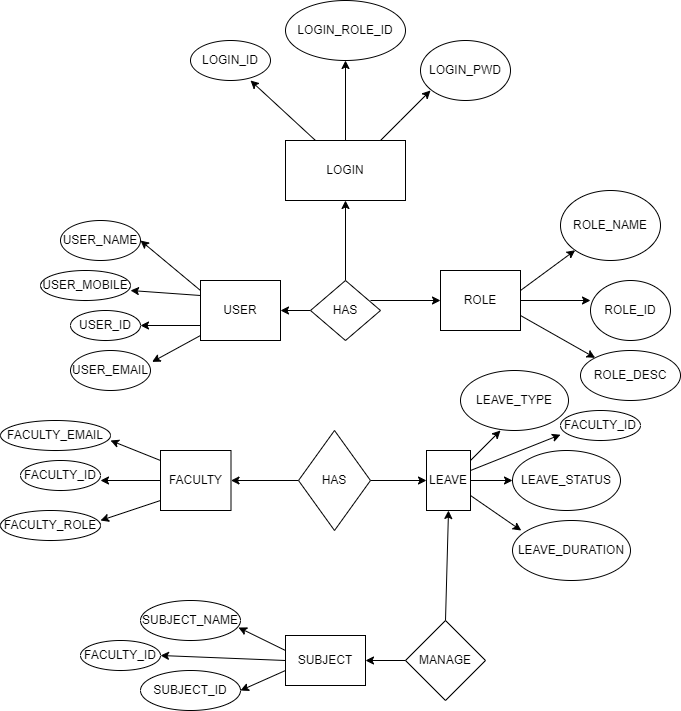

The diagram above was exported from draw.io. Its source (the exported page's mxGraphModel, read from the mxfile embedded in the PNG):
<mxGraphModel dx="1038" dy="579" grid="1" gridSize="10" guides="1" tooltips="1" connect="1" arrows="1" fold="1" page="1" pageScale="1" pageWidth="850" pageHeight="1100" math="0" shadow="0">
  <root>
    <mxCell id="0" />
    <mxCell id="1" parent="0" />
    <mxCell id="PcbiQ_AjhFpN2HS_P0sR-11" style="edgeStyle=orthogonalEdgeStyle;rounded=0;orthogonalLoop=1;jettySize=auto;html=1;" parent="1" source="PcbiQ_AjhFpN2HS_P0sR-10" target="PcbiQ_AjhFpN2HS_P0sR-12" edge="1">
      <mxGeometry relative="1" as="geometry">
        <mxPoint x="340" y="510" as="targetPoint" />
      </mxGeometry>
    </mxCell>
    <mxCell id="PcbiQ_AjhFpN2HS_P0sR-24" value="" style="edgeStyle=orthogonalEdgeStyle;rounded=0;orthogonalLoop=1;jettySize=auto;html=1;" parent="1" source="PcbiQ_AjhFpN2HS_P0sR-10" target="PcbiQ_AjhFpN2HS_P0sR-23" edge="1">
      <mxGeometry relative="1" as="geometry" />
    </mxCell>
    <mxCell id="PcbiQ_AjhFpN2HS_P0sR-10" value="HAS" style="rhombus;whiteSpace=wrap;html=1;" parent="1" vertex="1">
      <mxGeometry x="390" y="480" width="70" height="60" as="geometry" />
    </mxCell>
    <mxCell id="PcbiQ_AjhFpN2HS_P0sR-13" value="USER_ID" style="ellipse;whiteSpace=wrap;html=1;rounded=0;" parent="1" vertex="1">
      <mxGeometry x="150" y="510" width="70" height="30" as="geometry" />
    </mxCell>
    <mxCell id="PcbiQ_AjhFpN2HS_P0sR-15" value="USER_NAME" style="ellipse;whiteSpace=wrap;html=1;rounded=0;" parent="1" vertex="1">
      <mxGeometry x="140" y="420" width="80" height="40" as="geometry" />
    </mxCell>
    <mxCell id="PcbiQ_AjhFpN2HS_P0sR-17" value="USER_EMAIL&lt;br&gt;" style="ellipse;whiteSpace=wrap;html=1;rounded=0;" parent="1" vertex="1">
      <mxGeometry x="150" y="550" width="80" height="40" as="geometry" />
    </mxCell>
    <mxCell id="PcbiQ_AjhFpN2HS_P0sR-12" value="USER" style="rounded=0;whiteSpace=wrap;html=1;" parent="1" vertex="1">
      <mxGeometry x="280" y="480" width="80" height="60" as="geometry" />
    </mxCell>
    <mxCell id="PcbiQ_AjhFpN2HS_P0sR-20" value="USER_MOBILE" style="ellipse;whiteSpace=wrap;html=1;" parent="1" vertex="1">
      <mxGeometry x="120" y="470" width="90" height="30" as="geometry" />
    </mxCell>
    <mxCell id="PcbiQ_AjhFpN2HS_P0sR-26" value="" style="edgeStyle=orthogonalEdgeStyle;rounded=0;orthogonalLoop=1;jettySize=auto;html=1;" parent="1" source="PcbiQ_AjhFpN2HS_P0sR-23" target="PcbiQ_AjhFpN2HS_P0sR-25" edge="1">
      <mxGeometry relative="1" as="geometry" />
    </mxCell>
    <mxCell id="PcbiQ_AjhFpN2HS_P0sR-23" value="LOGIN" style="whiteSpace=wrap;html=1;" parent="1" vertex="1">
      <mxGeometry x="365" y="340" width="120" height="60" as="geometry" />
    </mxCell>
    <mxCell id="PcbiQ_AjhFpN2HS_P0sR-25" value="LOGIN_ROLE_ID" style="ellipse;whiteSpace=wrap;html=1;" parent="1" vertex="1">
      <mxGeometry x="365" y="200" width="120" height="60" as="geometry" />
    </mxCell>
    <mxCell id="PcbiQ_AjhFpN2HS_P0sR-27" value="LOGIN_ID" style="ellipse;whiteSpace=wrap;html=1;" parent="1" vertex="1">
      <mxGeometry x="270" y="240" width="80" height="40" as="geometry" />
    </mxCell>
    <mxCell id="PcbiQ_AjhFpN2HS_P0sR-30" value="" style="endArrow=classic;html=1;rounded=0;" parent="1" edge="1">
      <mxGeometry width="50" height="50" relative="1" as="geometry">
        <mxPoint x="460" y="340" as="sourcePoint" />
        <mxPoint x="510" y="290" as="targetPoint" />
        <Array as="points">
          <mxPoint x="480" y="320" />
        </Array>
      </mxGeometry>
    </mxCell>
    <mxCell id="PcbiQ_AjhFpN2HS_P0sR-31" value="LOGIN_PWD" style="ellipse;whiteSpace=wrap;html=1;" parent="1" vertex="1">
      <mxGeometry x="500" y="240" width="90" height="60" as="geometry" />
    </mxCell>
    <mxCell id="PcbiQ_AjhFpN2HS_P0sR-32" value="" style="endArrow=classic;html=1;rounded=0;exitX=0.25;exitY=0;exitDx=0;exitDy=0;" parent="1" source="PcbiQ_AjhFpN2HS_P0sR-23" edge="1">
      <mxGeometry width="50" height="50" relative="1" as="geometry">
        <mxPoint x="365" y="340" as="sourcePoint" />
        <mxPoint x="330" y="280" as="targetPoint" />
      </mxGeometry>
    </mxCell>
    <mxCell id="PcbiQ_AjhFpN2HS_P0sR-33" value="" style="endArrow=classic;html=1;rounded=0;exitX=0;exitY=0.25;exitDx=0;exitDy=0;" parent="1" source="PcbiQ_AjhFpN2HS_P0sR-12" edge="1">
      <mxGeometry width="50" height="50" relative="1" as="geometry">
        <mxPoint x="310" y="480" as="sourcePoint" />
        <mxPoint x="210" y="490" as="targetPoint" />
      </mxGeometry>
    </mxCell>
    <mxCell id="PcbiQ_AjhFpN2HS_P0sR-35" value="" style="endArrow=classic;html=1;rounded=0;exitX=0;exitY=0.75;exitDx=0;exitDy=0;entryX=1;entryY=0.5;entryDx=0;entryDy=0;" parent="1" source="PcbiQ_AjhFpN2HS_P0sR-12" target="PcbiQ_AjhFpN2HS_P0sR-13" edge="1">
      <mxGeometry width="50" height="50" relative="1" as="geometry">
        <mxPoint x="240" y="530" as="sourcePoint" />
        <mxPoint x="290" y="480" as="targetPoint" />
      </mxGeometry>
    </mxCell>
    <mxCell id="PcbiQ_AjhFpN2HS_P0sR-36" value="" style="endArrow=classic;html=1;rounded=0;entryX=1.02;entryY=0.285;entryDx=0;entryDy=0;entryPerimeter=0;" parent="1" target="PcbiQ_AjhFpN2HS_P0sR-17" edge="1">
      <mxGeometry width="50" height="50" relative="1" as="geometry">
        <mxPoint x="280" y="535" as="sourcePoint" />
        <mxPoint x="330" y="485" as="targetPoint" />
      </mxGeometry>
    </mxCell>
    <mxCell id="PcbiQ_AjhFpN2HS_P0sR-37" value="" style="endArrow=classic;html=1;rounded=0;entryX=1;entryY=0.5;entryDx=0;entryDy=0;" parent="1" target="PcbiQ_AjhFpN2HS_P0sR-15" edge="1">
      <mxGeometry width="50" height="50" relative="1" as="geometry">
        <mxPoint x="280" y="490" as="sourcePoint" />
        <mxPoint x="330" y="440" as="targetPoint" />
      </mxGeometry>
    </mxCell>
    <mxCell id="PcbiQ_AjhFpN2HS_P0sR-38" value="" style="endArrow=classic;html=1;rounded=0;" parent="1" target="PcbiQ_AjhFpN2HS_P0sR-39" edge="1">
      <mxGeometry width="50" height="50" relative="1" as="geometry">
        <mxPoint x="450" y="500" as="sourcePoint" />
        <mxPoint x="510" y="500" as="targetPoint" />
      </mxGeometry>
    </mxCell>
    <mxCell id="PcbiQ_AjhFpN2HS_P0sR-39" value="ROLE" style="rounded=0;whiteSpace=wrap;html=1;" parent="1" vertex="1">
      <mxGeometry x="520" y="470" width="80" height="60" as="geometry" />
    </mxCell>
    <mxCell id="PcbiQ_AjhFpN2HS_P0sR-40" value="" style="endArrow=classic;html=1;rounded=0;entryX=0;entryY=1;entryDx=0;entryDy=0;" parent="1" target="PcbiQ_AjhFpN2HS_P0sR-44" edge="1">
      <mxGeometry width="50" height="50" relative="1" as="geometry">
        <mxPoint x="600" y="490" as="sourcePoint" />
        <mxPoint x="660" y="460" as="targetPoint" />
      </mxGeometry>
    </mxCell>
    <mxCell id="PcbiQ_AjhFpN2HS_P0sR-42" value="" style="endArrow=classic;html=1;rounded=0;exitX=1;exitY=0.5;exitDx=0;exitDy=0;" parent="1" source="PcbiQ_AjhFpN2HS_P0sR-39" edge="1">
      <mxGeometry width="50" height="50" relative="1" as="geometry">
        <mxPoint x="610" y="500" as="sourcePoint" />
        <mxPoint x="670" y="500" as="targetPoint" />
      </mxGeometry>
    </mxCell>
    <mxCell id="PcbiQ_AjhFpN2HS_P0sR-43" value="" style="endArrow=classic;html=1;rounded=0;exitX=1;exitY=0.75;exitDx=0;exitDy=0;entryX=0;entryY=0;entryDx=0;entryDy=0;" parent="1" source="PcbiQ_AjhFpN2HS_P0sR-39" target="PcbiQ_AjhFpN2HS_P0sR-46" edge="1">
      <mxGeometry width="50" height="50" relative="1" as="geometry">
        <mxPoint x="610" y="500" as="sourcePoint" />
        <mxPoint x="680" y="530" as="targetPoint" />
      </mxGeometry>
    </mxCell>
    <mxCell id="PcbiQ_AjhFpN2HS_P0sR-44" value="ROLE_NAME" style="ellipse;whiteSpace=wrap;html=1;" parent="1" vertex="1">
      <mxGeometry x="640" y="390" width="100" height="70" as="geometry" />
    </mxCell>
    <mxCell id="PcbiQ_AjhFpN2HS_P0sR-45" value="ROLE_ID" style="ellipse;whiteSpace=wrap;html=1;" parent="1" vertex="1">
      <mxGeometry x="670" y="480" width="80" height="60" as="geometry" />
    </mxCell>
    <mxCell id="PcbiQ_AjhFpN2HS_P0sR-46" value="ROLE_DESC" style="ellipse;whiteSpace=wrap;html=1;" parent="1" vertex="1">
      <mxGeometry x="660" y="550" width="100" height="50" as="geometry" />
    </mxCell>
    <mxCell id="PcbiQ_AjhFpN2HS_P0sR-49" value="" style="edgeStyle=orthogonalEdgeStyle;rounded=0;orthogonalLoop=1;jettySize=auto;html=1;" parent="1" source="PcbiQ_AjhFpN2HS_P0sR-47" target="PcbiQ_AjhFpN2HS_P0sR-48" edge="1">
      <mxGeometry relative="1" as="geometry" />
    </mxCell>
    <mxCell id="PcbiQ_AjhFpN2HS_P0sR-57" value="" style="edgeStyle=orthogonalEdgeStyle;rounded=0;orthogonalLoop=1;jettySize=auto;html=1;" parent="1" source="PcbiQ_AjhFpN2HS_P0sR-47" target="PcbiQ_AjhFpN2HS_P0sR-56" edge="1">
      <mxGeometry relative="1" as="geometry" />
    </mxCell>
    <mxCell id="PcbiQ_AjhFpN2HS_P0sR-47" value="HAS" style="rhombus;whiteSpace=wrap;html=1;" parent="1" vertex="1">
      <mxGeometry x="378" y="630" width="72" height="100" as="geometry" />
    </mxCell>
    <mxCell id="PcbiQ_AjhFpN2HS_P0sR-48" value="FACULTY" style="whiteSpace=wrap;html=1;" parent="1" vertex="1">
      <mxGeometry x="240" y="650" width="70.5" height="60" as="geometry" />
    </mxCell>
    <mxCell id="PcbiQ_AjhFpN2HS_P0sR-50" value="" style="endArrow=classic;html=1;rounded=0;" parent="1" edge="1">
      <mxGeometry width="50" height="50" relative="1" as="geometry">
        <mxPoint x="240" y="660" as="sourcePoint" />
        <mxPoint x="190" y="640" as="targetPoint" />
      </mxGeometry>
    </mxCell>
    <mxCell id="PcbiQ_AjhFpN2HS_P0sR-51" value="" style="endArrow=classic;html=1;rounded=0;" parent="1" edge="1">
      <mxGeometry width="50" height="50" relative="1" as="geometry">
        <mxPoint x="240" y="680" as="sourcePoint" />
        <mxPoint x="180" y="680" as="targetPoint" />
      </mxGeometry>
    </mxCell>
    <mxCell id="PcbiQ_AjhFpN2HS_P0sR-52" value="" style="endArrow=classic;html=1;rounded=0;" parent="1" edge="1">
      <mxGeometry width="50" height="50" relative="1" as="geometry">
        <mxPoint x="240" y="700" as="sourcePoint" />
        <mxPoint x="180" y="720" as="targetPoint" />
      </mxGeometry>
    </mxCell>
    <mxCell id="PcbiQ_AjhFpN2HS_P0sR-53" value="FACULTY_EMAIL" style="ellipse;whiteSpace=wrap;html=1;" parent="1" vertex="1">
      <mxGeometry x="80" y="620" width="110" height="30" as="geometry" />
    </mxCell>
    <mxCell id="PcbiQ_AjhFpN2HS_P0sR-54" value="FACULTY_ID" style="ellipse;whiteSpace=wrap;html=1;" parent="1" vertex="1">
      <mxGeometry x="100" y="660" width="80" height="30" as="geometry" />
    </mxCell>
    <mxCell id="PcbiQ_AjhFpN2HS_P0sR-55" value="FACULTY_ROLE" style="ellipse;whiteSpace=wrap;html=1;" parent="1" vertex="1">
      <mxGeometry x="80" y="710" width="100" height="30" as="geometry" />
    </mxCell>
    <mxCell id="PcbiQ_AjhFpN2HS_P0sR-59" value="" style="edgeStyle=orthogonalEdgeStyle;rounded=0;orthogonalLoop=1;jettySize=auto;html=1;" parent="1" source="PcbiQ_AjhFpN2HS_P0sR-56" target="PcbiQ_AjhFpN2HS_P0sR-58" edge="1">
      <mxGeometry relative="1" as="geometry" />
    </mxCell>
    <mxCell id="PcbiQ_AjhFpN2HS_P0sR-56" value="LEAVE" style="whiteSpace=wrap;html=1;" parent="1" vertex="1">
      <mxGeometry x="506" y="650" width="44" height="60" as="geometry" />
    </mxCell>
    <mxCell id="PcbiQ_AjhFpN2HS_P0sR-58" value="LEAVE_STATUS" style="ellipse;whiteSpace=wrap;html=1;" parent="1" vertex="1">
      <mxGeometry x="592" y="650" width="108" height="60" as="geometry" />
    </mxCell>
    <mxCell id="PcbiQ_AjhFpN2HS_P0sR-60" value="" style="endArrow=classic;html=1;rounded=0;" parent="1" edge="1">
      <mxGeometry width="50" height="50" relative="1" as="geometry">
        <mxPoint x="550" y="660" as="sourcePoint" />
        <mxPoint x="580" y="630" as="targetPoint" />
      </mxGeometry>
    </mxCell>
    <mxCell id="PcbiQ_AjhFpN2HS_P0sR-61" value="LEAVE_TYPE" style="ellipse;whiteSpace=wrap;html=1;" parent="1" vertex="1">
      <mxGeometry x="540" y="570" width="108" height="60" as="geometry" />
    </mxCell>
    <mxCell id="PcbiQ_AjhFpN2HS_P0sR-63" value="LEAVE_DURATION" style="ellipse;whiteSpace=wrap;html=1;" parent="1" vertex="1">
      <mxGeometry x="592" y="720" width="118" height="60" as="geometry" />
    </mxCell>
    <mxCell id="PcbiQ_AjhFpN2HS_P0sR-64" value="" style="endArrow=classic;html=1;rounded=0;exitX=1;exitY=0.75;exitDx=0;exitDy=0;entryX=0.074;entryY=0.167;entryDx=0;entryDy=0;entryPerimeter=0;" parent="1" source="PcbiQ_AjhFpN2HS_P0sR-56" target="PcbiQ_AjhFpN2HS_P0sR-63" edge="1">
      <mxGeometry width="50" height="50" relative="1" as="geometry">
        <mxPoint x="560" y="670" as="sourcePoint" />
        <mxPoint x="590" y="640" as="targetPoint" />
      </mxGeometry>
    </mxCell>
    <mxCell id="PcbiQ_AjhFpN2HS_P0sR-65" value="MANAGE" style="rhombus;whiteSpace=wrap;html=1;" parent="1" vertex="1">
      <mxGeometry x="485" y="820" width="80" height="80" as="geometry" />
    </mxCell>
    <mxCell id="PcbiQ_AjhFpN2HS_P0sR-67" value="" style="endArrow=classic;html=1;rounded=0;entryX=0.5;entryY=1;entryDx=0;entryDy=0;exitX=0.5;exitY=0;exitDx=0;exitDy=0;" parent="1" source="PcbiQ_AjhFpN2HS_P0sR-65" target="PcbiQ_AjhFpN2HS_P0sR-56" edge="1">
      <mxGeometry width="50" height="50" relative="1" as="geometry">
        <mxPoint x="520" y="820" as="sourcePoint" />
        <mxPoint x="570" y="770" as="targetPoint" />
      </mxGeometry>
    </mxCell>
    <mxCell id="PcbiQ_AjhFpN2HS_P0sR-68" value="" style="endArrow=classic;html=1;rounded=0;" parent="1" target="PcbiQ_AjhFpN2HS_P0sR-70" edge="1">
      <mxGeometry width="50" height="50" relative="1" as="geometry">
        <mxPoint x="485" y="860" as="sourcePoint" />
        <mxPoint x="430" y="860" as="targetPoint" />
      </mxGeometry>
    </mxCell>
    <mxCell id="PcbiQ_AjhFpN2HS_P0sR-70" value="SUBJECT" style="rounded=0;whiteSpace=wrap;html=1;" parent="1" vertex="1">
      <mxGeometry x="365" y="835" width="80" height="50" as="geometry" />
    </mxCell>
    <mxCell id="PcbiQ_AjhFpN2HS_P0sR-71" value="SUBJECT_NAME" style="ellipse;whiteSpace=wrap;html=1;" parent="1" vertex="1">
      <mxGeometry x="220" y="800" width="100" height="40" as="geometry" />
    </mxCell>
    <mxCell id="PcbiQ_AjhFpN2HS_P0sR-72" value="SUBJECT_ID" style="ellipse;whiteSpace=wrap;html=1;" parent="1" vertex="1">
      <mxGeometry x="220" y="870" width="100" height="40" as="geometry" />
    </mxCell>
    <mxCell id="PcbiQ_AjhFpN2HS_P0sR-73" value="" style="endArrow=classic;html=1;rounded=0;entryX=0.98;entryY=0.675;entryDx=0;entryDy=0;entryPerimeter=0;" parent="1" target="PcbiQ_AjhFpN2HS_P0sR-71" edge="1">
      <mxGeometry width="50" height="50" relative="1" as="geometry">
        <mxPoint x="365" y="850" as="sourcePoint" />
        <mxPoint x="415" y="800" as="targetPoint" />
      </mxGeometry>
    </mxCell>
    <mxCell id="PcbiQ_AjhFpN2HS_P0sR-74" value="" style="endArrow=classic;html=1;rounded=0;entryX=1;entryY=0.5;entryDx=0;entryDy=0;" parent="1" target="PcbiQ_AjhFpN2HS_P0sR-72" edge="1">
      <mxGeometry width="50" height="50" relative="1" as="geometry">
        <mxPoint x="365" y="870" as="sourcePoint" />
        <mxPoint x="415" y="820" as="targetPoint" />
      </mxGeometry>
    </mxCell>
    <mxCell id="0Zu_lgVYLfoKImHI4vee-1" value="FACULTY_ID" style="ellipse;whiteSpace=wrap;html=1;" vertex="1" parent="1">
      <mxGeometry x="640" y="610" width="80" height="30" as="geometry" />
    </mxCell>
    <mxCell id="0Zu_lgVYLfoKImHI4vee-2" value="" style="endArrow=classic;html=1;rounded=0;entryX=0;entryY=0.807;entryDx=0;entryDy=0;entryPerimeter=0;" edge="1" parent="1" target="0Zu_lgVYLfoKImHI4vee-1">
      <mxGeometry width="50" height="50" relative="1" as="geometry">
        <mxPoint x="550" y="670" as="sourcePoint" />
        <mxPoint x="600" y="620" as="targetPoint" />
      </mxGeometry>
    </mxCell>
    <mxCell id="0Zu_lgVYLfoKImHI4vee-3" value="FACULTY_ID" style="ellipse;whiteSpace=wrap;html=1;" vertex="1" parent="1">
      <mxGeometry x="160" y="840" width="80" height="30" as="geometry" />
    </mxCell>
    <mxCell id="0Zu_lgVYLfoKImHI4vee-4" value="" style="endArrow=classic;html=1;rounded=0;entryX=1;entryY=0.5;entryDx=0;entryDy=0;" edge="1" parent="1" target="0Zu_lgVYLfoKImHI4vee-3">
      <mxGeometry width="50" height="50" relative="1" as="geometry">
        <mxPoint x="365" y="860" as="sourcePoint" />
        <mxPoint x="415" y="810" as="targetPoint" />
      </mxGeometry>
    </mxCell>
  </root>
</mxGraphModel>